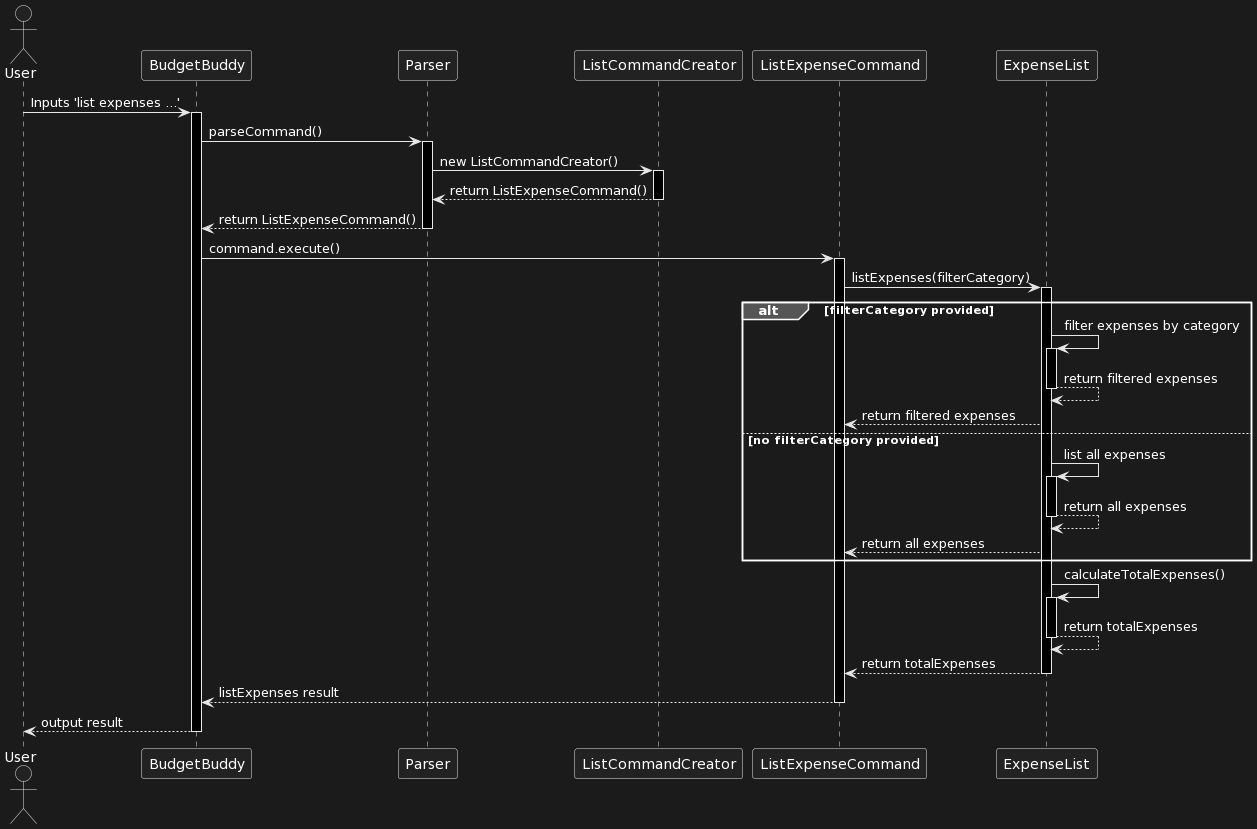

The diagram above was rendered by PlantUML. Its source (embedded in the PNG):
@startuml
actor User as U
participant "BudgetBuddy" as BB
participant "Parser" as P
participant "ListCommandCreator" as LC
participant "ListExpenseCommand" as LEC
participant "ExpenseList" as EL

U -> BB : Inputs 'list expenses ...'
activate BB
BB -> P : parseCommand()
activate P
P -> LC : new ListCommandCreator()
activate LC
LC --> P : return ListExpenseCommand()
deactivate LC

P --> BB : return ListExpenseCommand()
deactivate P

BB -> LEC : command.execute()
activate LEC
LEC -> EL : listExpenses(filterCategory)
activate EL

alt filterCategory provided
    EL -> EL : filter expenses by category
    activate EL
    EL --> EL : return filtered expenses
    deactivate EL
    EL --> LEC : return filtered expenses
else no filterCategory provided
    EL -> EL : list all expenses
    activate EL
    EL --> EL : return all expenses
    deactivate EL
    EL --> LEC : return all expenses
end

EL -> EL : calculateTotalExpenses()
activate EL
EL --> EL : return totalExpenses
deactivate EL
EL --> LEC : return totalExpenses
deactivate EL
LEC --> BB : listExpenses result
deactivate LEC
BB --> U : output result
deactivate BB
@enduml